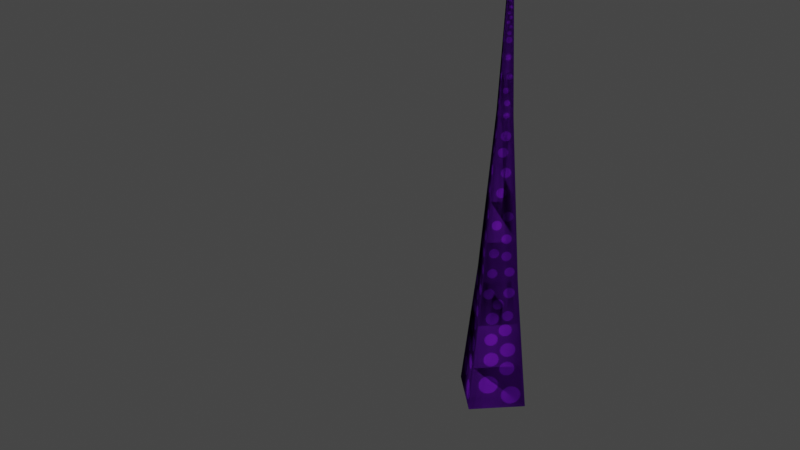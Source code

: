 # Source: tentacle.blend  (saved by Blender 2.91.10; exported with 4.5.12 LTS)
import bpy
from mathutils import Matrix  # noqa: F401  (used for matrix-valued properties, if any)

bpy.ops.wm.read_factory_settings(use_empty=True)
scene = bpy.context.scene
scene.name = 'Scene'

# ---- collections
col_backup = bpy.data.collections.new('backup'); scene.collection.children.link(col_backup)
col_baked = bpy.data.collections.new('baked'); scene.collection.children.link(col_baked)

# ---- images (referenced by path relative to the original .blend; pixels are not part of the script)
import os
ASSET_DIR = os.environ.get("B2B_ASSET_DIR", "")  # directory of the original .blend (textures are referenced by path, not embedded)
HERE = os.path.dirname(os.path.abspath(__file__))  # packed textures are extracted next to this script under _unpacked/

def load_image(name, relpath, width, height, colorspace="sRGB"):
    """Load a texture the original file referenced (path relative to the .blend, or extracted next to this script)."""
    p = next((c for c in (os.path.join(HERE, relpath), os.path.join(ASSET_DIR, relpath)) if relpath and os.path.exists(c)), "")
    if p:
        img = bpy.data.images.load(p, check_existing=True)
        img.name = name
    else:  # same state as the original file: an image datablock whose file is absent (Cycles renders it pink)
        img = bpy.data.images.new(name, width, height)
        img.source = "FILE"
        img.filepath = "//" + (relpath or name)
    img.colorspace_settings.name = colorspace
    return img
img_colours = load_image('colours', '_unpacked/colours.d744e5f1.png', 128, 128, 'sRGB')

# ---- materials (node trees are filled in below, after node groups)
mat_material_001 = bpy.data.materials.new('Material.001')
mat_material_001.use_transparent_shadow = False

# ---- material node trees
mat_material_001.use_nodes = True; mat_material_001.node_tree.nodes.clear()
_N = mat_material_001.node_tree.nodes; _L = mat_material_001.node_tree.links
n0 = _N.new('ShaderNodeBsdfPrincipled'); n0.name = 'Principled BSDF'; n0.location = (10, 300)
n0.distribution = 'GGX'
n0.subsurface_method = 'BURLEY'
n0.inputs[2].default_value = 1.0
n0.inputs[3].default_value = 1.45
n0.inputs[13].default_value = 0.0
n0.inputs[27].default_value = (0.0, 0.0, 0.0, 1.0)
n0.inputs[28].default_value = 1.0
n1 = _N.new('ShaderNodeOutputMaterial'); n1.name = 'Material Output'; n1.location = (300, 300)
n2 = _N.new('ShaderNodeTexImage'); n2.name = 'Image Texture'; n2.location = (-280, 280)
n2.image = img_colours
n2.interpolation = 'Closest'
_L.new(n0.outputs[0], n1.inputs[0])
_L.new(n2.outputs[0], n0.inputs[0])
n1.is_active_output = True

# ---- world
world_world = bpy.data.worlds.new('World'); scene.world = world_world
world_world.use_nodes = True; world_world.node_tree.nodes.clear()
_N = world_world.node_tree.nodes; _L = world_world.node_tree.links
n0 = _N.new('ShaderNodeOutputWorld'); n0.name = 'World Output'; n0.location = (300, 300)
n1 = _N.new('ShaderNodeBackground'); n1.name = 'Background'; n1.location = (10, 300)
n1.inputs[0].default_value = (0.05088, 0.05088, 0.05088, 1.0)
_L.new(n1.outputs[0], n0.inputs[0])
n0.is_active_output = True
world_world.color = (0.05088, 0.05088, 0.05088)
world_world.use_sun_shadow = False
world_world.sun_shadow_jitter_overblur = 0.0

# ---- meshes
me_circle = bpy.data.meshes.new('Circle')
me_circle.from_pydata([(5.18e-09, 0.6524, 0.0), (-0.6524, -3.266e-08, 0.0), (6.221e-08, -0.6524, 0.0), (0.6524, 3.637e-09, 0.0), (7.174e-09, 0.3816, 2.249), (-0.3816, -2.555e-08, 2.249), (4.053e-08, -0.3816, 2.249), (0.3816, -4.319e-09, 2.249), (2.271e-08, 0.1519, 4.93), (-0.1519, -1.384e-08, 4.93), (3.599e-08, -0.1519, 4.93), (0.1519, -5.388e-09, 4.93), (2.661e-08, 0.05464, 6.849), (-0.05464, -1.602e-08, 6.849), (3.139e-08, -0.05464, 6.849), (0.05464, -1.298e-08, 6.849), (2.98e-08, -1.49e-08, 8.632), (5.499e-08, -0.5621, 0.7498), (4.776e-08, -0.4719, 1.5), (0.4719, -1.667e-09, 1.5), (0.5621, 9.849e-10, 0.7498), (5.844e-09, 0.5621, 0.7498), (6.509e-09, 0.4719, 1.5), (-0.4719, -2.792e-08, 1.5), (-0.5621, -3.029e-08, 0.7498), (1.106e-08, 0.3242, 2.92), (1.494e-08, 0.2668, 3.59), (1.883e-08, 0.2093, 4.26), (-0.2093, -1.677e-08, 4.26), (-0.2668, -1.969e-08, 3.59), (-0.3242, -2.262e-08, 2.92), (0.3242, -4.586e-09, 2.92), (0.2668, -4.853e-09, 3.59), (0.2093, -5.12e-09, 4.26), (3.713e-08, -0.2093, 4.26), (3.826e-08, -0.2668, 3.59), (3.94e-08, -0.3242, 2.92), (0.1195, -7.918e-09, 5.57), (0.08706, -1.045e-08, 6.21), (2.531e-08, 0.08706, 6.21), (2.401e-08, 0.1195, 5.57), (-0.1195, -1.457e-08, 5.57), (-0.08706, -1.529e-08, 6.21), (3.292e-08, -0.08706, 6.21), (3.446e-08, -0.1195, 5.57), (-0.02732, -1.546e-08, 7.741), (0.02732, -1.394e-08, 7.741), (3.059e-08, -0.02732, 7.741), (2.821e-08, 0.02732, 7.741), (2.9e-08, 0.01366, 8.186), (3.02e-08, -0.01366, 8.186), (0.01366, -1.442e-08, 8.186), (-0.01366, -1.518e-08, 8.186)], [], [(19, 7, 6, 18), (23, 5, 4, 22), (22, 4, 7, 19), (18, 6, 5, 23), (28, 9, 8, 27), (27, 8, 11, 33), (34, 10, 9, 28), (33, 11, 10, 34), (39, 12, 15, 38), (43, 14, 13, 42), (38, 15, 14, 43), (42, 13, 12, 39), (15, 46, 47, 14), (13, 45, 48, 12), (12, 48, 46, 15), (14, 47, 45, 13), (2, 17, 24, 1), (17, 18, 23, 24), (0, 21, 20, 3), (21, 22, 19, 20), (1, 24, 21, 0), (24, 23, 22, 21), (3, 20, 17, 2), (20, 19, 18, 17), (7, 31, 36, 6), (31, 32, 35, 36), (32, 33, 34, 35), (6, 36, 30, 5), (36, 35, 29, 30), (35, 34, 28, 29), (4, 25, 31, 7), (25, 26, 32, 31), (26, 27, 33, 32), (5, 30, 25, 4), (30, 29, 26, 25), (29, 28, 27, 26), (9, 41, 40, 8), (41, 42, 39, 40), (11, 37, 44, 10), (37, 38, 43, 44), (10, 44, 41, 9), (44, 43, 42, 41), (8, 40, 37, 11), (40, 39, 38, 37), (47, 50, 52, 45), (46, 51, 50, 47), (45, 52, 49, 48), (48, 49, 51, 46), (50, 51, 16), (51, 49, 16), (49, 52, 16), (52, 50, 16)])
me_circle.polygons.foreach_set('use_smooth', [True] * 52)
_uv = me_circle.uv_layers.new(name='UVMap')
_uv.uv.foreach_set('vector', [0.3333, 0.3521, 5.96e-08, 0.3239, 0.0, 0.08482, 0.3333, 0.05655, 0.3333, 0.3521, 5.96e-08, 0.3239, 0.0, 0.08482, 0.3333, 0.05655, 0.3333, 0.3521, 5.96e-08, 0.3239, 0.0, 0.08482, 0.3333, 0.05655, 0.3333, 0.3521, 5.96e-08, 0.3239, 0.0, 0.08482, 0.3333, 0.05655, 1.0, 0.7454, 0.6559, 0.7246, 0.6559, 0.6146, 1.0, 0.5937, 1.0, 0.7454, 0.6559, 0.7246, 0.6559, 0.6146, 1.0, 0.5937, 1.0, 0.7454, 0.6559, 0.7246, 0.6559, 0.6146, 1.0, 0.5937, 1.0, 0.7454, 0.6559, 0.7246, 0.6559, 0.6146, 1.0, 0.5937, 6.296e-07, 0.7305, 0.4179, 0.7454, 0.4179, 0.7959, -1.118e-08, 0.8109, 6.296e-07, 0.7305, 0.4179, 0.7454, 0.4179, 0.7959, -1.118e-08, 0.8109, 6.296e-07, 0.7305, 0.4179, 0.7454, 0.4179, 0.7959, -1.118e-08, 0.8109, 6.296e-07, 0.7305, 0.4179, 0.7454, 0.4179, 0.7959, -1.118e-08, 0.8109, 0.4179, 0.7454, 1.0, 0.7581, 1.0, 0.7833, 0.4179, 0.7959, 0.4179, 0.7454, 1.0, 0.7581, 1.0, 0.7833, 0.4179, 0.7959, 0.4179, 0.7454, 1.0, 0.7581, 1.0, 0.7833, 0.4179, 0.7959, 0.4179, 0.7454, 1.0, 0.7581, 1.0, 0.7833, 0.4179, 0.7959, 1.0, 0.4087, 0.6667, 0.3804, 0.6667, 0.02827, 1.0, 0.0, 0.6667, 0.3804, 0.3333, 0.3521, 0.3333, 0.05655, 0.6667, 0.02827, 1.0, 0.4087, 0.6667, 0.3804, 0.6667, 0.02827, 1.0, 0.0, 0.6667, 0.3804, 0.3333, 0.3521, 0.3333, 0.05655, 0.6667, 0.02827, 1.0, 0.4087, 0.6667, 0.3804, 0.6667, 0.02827, 1.0, 0.0, 0.6667, 0.3804, 0.3333, 0.3521, 0.3333, 0.05655, 0.6667, 0.02827, 1.0, 0.4087, 0.6667, 0.3804, 0.6667, 0.02827, 1.0, 0.0, 0.6667, 0.3804, 0.3333, 0.3521, 0.3333, 0.05655, 0.6667, 0.02827, 8.871e-08, 0.3555, 0.3333, 0.3756, 0.3333, 0.6032, -4.424e-09, 0.6234, 0.3333, 0.3756, 0.6667, 0.3958, 0.6667, 0.5831, 0.3333, 0.6032, 0.6667, 0.3958, 1.0, 0.4159, 1.0, 0.5629, 0.6667, 0.5831, 8.871e-08, 0.3555, 0.3333, 0.3756, 0.3333, 0.6032, -4.424e-09, 0.6234, 0.3333, 0.3756, 0.6667, 0.3958, 0.6667, 0.5831, 0.3333, 0.6032, 0.6667, 0.3958, 1.0, 0.4159, 1.0, 0.5629, 0.6667, 0.5831, 8.871e-08, 0.3555, 0.3333, 0.3756, 0.3333, 0.6032, -4.424e-09, 0.6234, 0.3333, 0.3756, 0.6667, 0.3958, 0.6667, 0.5831, 0.3333, 0.6032, 0.6667, 0.3958, 1.0, 0.4159, 1.0, 0.5629, 0.6667, 0.5831, 8.871e-08, 0.3555, 0.3333, 0.3756, 0.3333, 0.6032, -4.424e-09, 0.6234, 0.3333, 0.3756, 0.6667, 0.3958, 0.6667, 0.5831, 0.3333, 0.6032, 0.6667, 0.3958, 1.0, 0.4159, 1.0, 0.5629, 0.6667, 0.5831, 0.6559, 0.7246, 0.328, 0.7129, 0.328, 0.6263, 0.6559, 0.6146, 0.328, 0.7129, -2.235e-08, 0.7011, 3.744e-07, 0.6381, 0.328, 0.6263, 0.6559, 0.7246, 0.328, 0.7129, 0.328, 0.6263, 0.6559, 0.6146, 0.328, 0.7129, -2.235e-08, 0.7011, 3.744e-07, 0.6381, 0.328, 0.6263, 0.6559, 0.7246, 0.328, 0.7129, 0.328, 0.6263, 0.6559, 0.6146, 0.328, 0.7129, -2.235e-08, 0.7011, 3.744e-07, 0.6381, 0.328, 0.6263, 0.6559, 0.7246, 0.328, 0.7129, 0.328, 0.6263, 0.6559, 0.6146, 0.328, 0.7129, -2.235e-08, 0.7011, 3.744e-07, 0.6381, 0.328, 0.6263, 1.0, 0.9016, 0.0, 0.8797, 9.537e-07, 0.8357, 1.0, 0.8137, 1.0, 0.9016, 0.0, 0.8797, 9.537e-07, 0.8357, 1.0, 0.8137, 1.0, 0.9016, 0.0, 0.8797, 9.537e-07, 0.8357, 1.0, 0.8137, 1.0, 0.9016, 0.0, 0.8797, 9.537e-07, 0.8357, 1.0, 0.8137, -3.027e-09, 0.9493, 9.506e-07, 0.9053, 1.0, 0.9273, -3.027e-09, 0.9493, 9.506e-07, 0.9053, 1.0, 0.9273, -3.027e-09, 0.9493, 9.506e-07, 0.9053, 1.0, 0.9273, -3.027e-09, 0.9493, 9.506e-07, 0.9053, 1.0, 0.9273])
me_circle.materials.append(mat_material_001)
me_circle.use_remesh_fix_poles = True
me_circle.use_remesh_preserve_attributes = False
me_circle.use_mirror_vertex_groups = False
me_circle.update()
me_circle_002 = bpy.data.meshes.new('Circle.002')
me_circle_002.from_pydata([(5.18e-09, 0.6524, 0.0), (-0.6524, -3.266e-08, 0.0), (6.221e-08, -0.6524, 0.0), (0.6524, 3.637e-09, 0.0), (7.174e-09, 0.3816, 2.249), (-0.3816, -2.555e-08, 2.249), (4.053e-08, -0.3816, 2.249), (0.3816, -4.319e-09, 2.249), (2.271e-08, 0.1519, 4.93), (-0.1519, -1.384e-08, 4.93), (3.599e-08, -0.1519, 4.93), (0.1519, -5.388e-09, 4.93), (2.661e-08, 0.05464, 6.849), (-0.05464, -1.602e-08, 6.849), (3.139e-08, -0.05464, 6.849), (0.05464, -1.298e-08, 6.849), (2.98e-08, -1.49e-08, 8.632), (5.499e-08, -0.5621, 0.7498), (4.776e-08, -0.4719, 1.5), (0.4719, -1.667e-09, 1.5), (0.5621, 9.849e-10, 0.7498), (5.844e-09, 0.5621, 0.7498), (6.509e-09, 0.4719, 1.5), (-0.4719, -2.792e-08, 1.5), (-0.5621, -3.029e-08, 0.7498), (1.106e-08, 0.3242, 2.92), (1.494e-08, 0.2668, 3.59), (1.883e-08, 0.2093, 4.26), (-0.2093, -1.677e-08, 4.26), (-0.2668, -1.969e-08, 3.59), (-0.3242, -2.262e-08, 2.92), (0.3242, -4.586e-09, 2.92), (0.2668, -4.853e-09, 3.59), (0.2093, -5.12e-09, 4.26), (3.713e-08, -0.2093, 4.26), (3.826e-08, -0.2668, 3.59), (3.94e-08, -0.3242, 2.92), (0.1195, -7.918e-09, 5.57), (0.08706, -1.045e-08, 6.21), (2.531e-08, 0.08706, 6.21), (2.401e-08, 0.1195, 5.57), (-0.1195, -1.457e-08, 5.57), (-0.08706, -1.529e-08, 6.21), (3.292e-08, -0.08706, 6.21), (3.446e-08, -0.1195, 5.57), (-0.02732, -1.546e-08, 7.741), (0.02732, -1.394e-08, 7.741), (3.059e-08, -0.02732, 7.741), (2.821e-08, 0.02732, 7.741), (2.9e-08, 0.01366, 8.186), (3.02e-08, -0.01366, 8.186), (0.01366, -1.442e-08, 8.186), (-0.01366, -1.518e-08, 8.186)], [], [(19, 7, 6, 18), (23, 5, 4, 22), (22, 4, 7, 19), (18, 6, 5, 23), (28, 9, 8, 27), (27, 8, 11, 33), (34, 10, 9, 28), (33, 11, 10, 34), (39, 12, 15, 38), (43, 14, 13, 42), (38, 15, 14, 43), (42, 13, 12, 39), (15, 46, 47, 14), (13, 45, 48, 12), (12, 48, 46, 15), (14, 47, 45, 13), (2, 17, 24, 1), (17, 18, 23, 24), (0, 21, 20, 3), (21, 22, 19, 20), (1, 24, 21, 0), (24, 23, 22, 21), (3, 20, 17, 2), (20, 19, 18, 17), (7, 31, 36, 6), (31, 32, 35, 36), (32, 33, 34, 35), (6, 36, 30, 5), (36, 35, 29, 30), (35, 34, 28, 29), (4, 25, 31, 7), (25, 26, 32, 31), (26, 27, 33, 32), (5, 30, 25, 4), (30, 29, 26, 25), (29, 28, 27, 26), (9, 41, 40, 8), (41, 42, 39, 40), (11, 37, 44, 10), (37, 38, 43, 44), (10, 44, 41, 9), (44, 43, 42, 41), (8, 40, 37, 11), (40, 39, 38, 37), (47, 50, 52, 45), (46, 51, 50, 47), (45, 52, 49, 48), (48, 49, 51, 46), (50, 51, 16), (51, 49, 16), (49, 52, 16), (52, 50, 16)])
me_circle_002.polygons.foreach_set('use_smooth', [True] * 52)
_uv = me_circle_002.uv_layers.new(name='UVMap')
_uv.uv.foreach_set('vector', [0.3333, 0.3521, 5.96e-08, 0.3239, 0.0, 0.08482, 0.3333, 0.05655, 0.3333, 0.3521, 5.96e-08, 0.3239, 0.0, 0.08482, 0.3333, 0.05655, 0.3333, 0.3521, 5.96e-08, 0.3239, 0.0, 0.08482, 0.3333, 0.05655, 0.3333, 0.3521, 5.96e-08, 0.3239, 0.0, 0.08482, 0.3333, 0.05655, 1.0, 0.7454, 0.6559, 0.7246, 0.6559, 0.6146, 1.0, 0.5937, 1.0, 0.7454, 0.6559, 0.7246, 0.6559, 0.6146, 1.0, 0.5937, 1.0, 0.7454, 0.6559, 0.7246, 0.6559, 0.6146, 1.0, 0.5937, 1.0, 0.7454, 0.6559, 0.7246, 0.6559, 0.6146, 1.0, 0.5937, 6.296e-07, 0.7305, 0.4179, 0.7454, 0.4179, 0.7959, -1.118e-08, 0.8109, 6.296e-07, 0.7305, 0.4179, 0.7454, 0.4179, 0.7959, -1.118e-08, 0.8109, 6.296e-07, 0.7305, 0.4179, 0.7454, 0.4179, 0.7959, -1.118e-08, 0.8109, 6.296e-07, 0.7305, 0.4179, 0.7454, 0.4179, 0.7959, -1.118e-08, 0.8109, 0.4179, 0.7454, 1.0, 0.7581, 1.0, 0.7833, 0.4179, 0.7959, 0.4179, 0.7454, 1.0, 0.7581, 1.0, 0.7833, 0.4179, 0.7959, 0.4179, 0.7454, 1.0, 0.7581, 1.0, 0.7833, 0.4179, 0.7959, 0.4179, 0.7454, 1.0, 0.7581, 1.0, 0.7833, 0.4179, 0.7959, 1.0, 0.4087, 0.6667, 0.3804, 0.6667, 0.02827, 1.0, 0.0, 0.6667, 0.3804, 0.3333, 0.3521, 0.3333, 0.05655, 0.6667, 0.02827, 1.0, 0.4087, 0.6667, 0.3804, 0.6667, 0.02827, 1.0, 0.0, 0.6667, 0.3804, 0.3333, 0.3521, 0.3333, 0.05655, 0.6667, 0.02827, 1.0, 0.4087, 0.6667, 0.3804, 0.6667, 0.02827, 1.0, 0.0, 0.6667, 0.3804, 0.3333, 0.3521, 0.3333, 0.05655, 0.6667, 0.02827, 1.0, 0.4087, 0.6667, 0.3804, 0.6667, 0.02827, 1.0, 0.0, 0.6667, 0.3804, 0.3333, 0.3521, 0.3333, 0.05655, 0.6667, 0.02827, 8.871e-08, 0.3555, 0.3333, 0.3756, 0.3333, 0.6032, -4.424e-09, 0.6234, 0.3333, 0.3756, 0.6667, 0.3958, 0.6667, 0.5831, 0.3333, 0.6032, 0.6667, 0.3958, 1.0, 0.4159, 1.0, 0.5629, 0.6667, 0.5831, 8.871e-08, 0.3555, 0.3333, 0.3756, 0.3333, 0.6032, -4.424e-09, 0.6234, 0.3333, 0.3756, 0.6667, 0.3958, 0.6667, 0.5831, 0.3333, 0.6032, 0.6667, 0.3958, 1.0, 0.4159, 1.0, 0.5629, 0.6667, 0.5831, 8.871e-08, 0.3555, 0.3333, 0.3756, 0.3333, 0.6032, -4.424e-09, 0.6234, 0.3333, 0.3756, 0.6667, 0.3958, 0.6667, 0.5831, 0.3333, 0.6032, 0.6667, 0.3958, 1.0, 0.4159, 1.0, 0.5629, 0.6667, 0.5831, 8.871e-08, 0.3555, 0.3333, 0.3756, 0.3333, 0.6032, -4.424e-09, 0.6234, 0.3333, 0.3756, 0.6667, 0.3958, 0.6667, 0.5831, 0.3333, 0.6032, 0.6667, 0.3958, 1.0, 0.4159, 1.0, 0.5629, 0.6667, 0.5831, 0.6559, 0.7246, 0.328, 0.7129, 0.328, 0.6263, 0.6559, 0.6146, 0.328, 0.7129, -2.235e-08, 0.7011, 3.744e-07, 0.6381, 0.328, 0.6263, 0.6559, 0.7246, 0.328, 0.7129, 0.328, 0.6263, 0.6559, 0.6146, 0.328, 0.7129, -2.235e-08, 0.7011, 3.744e-07, 0.6381, 0.328, 0.6263, 0.6559, 0.7246, 0.328, 0.7129, 0.328, 0.6263, 0.6559, 0.6146, 0.328, 0.7129, -2.235e-08, 0.7011, 3.744e-07, 0.6381, 0.328, 0.6263, 0.6559, 0.7246, 0.328, 0.7129, 0.328, 0.6263, 0.6559, 0.6146, 0.328, 0.7129, -2.235e-08, 0.7011, 3.744e-07, 0.6381, 0.328, 0.6263, 1.0, 0.9016, 0.0, 0.8797, 9.537e-07, 0.8357, 1.0, 0.8137, 1.0, 0.9016, 0.0, 0.8797, 9.537e-07, 0.8357, 1.0, 0.8137, 1.0, 0.9016, 0.0, 0.8797, 9.537e-07, 0.8357, 1.0, 0.8137, 1.0, 0.9016, 0.0, 0.8797, 9.537e-07, 0.8357, 1.0, 0.8137, -3.027e-09, 0.9493, 9.506e-07, 0.9053, 1.0, 0.9273, -3.027e-09, 0.9493, 9.506e-07, 0.9053, 1.0, 0.9273, -3.027e-09, 0.9493, 9.506e-07, 0.9053, 1.0, 0.9273, -3.027e-09, 0.9493, 9.506e-07, 0.9053, 1.0, 0.9273])
me_circle_002.materials.append(mat_material_001)
me_circle_002.use_remesh_fix_poles = True
me_circle_002.use_remesh_preserve_attributes = False
me_circle_002.use_mirror_vertex_groups = False
me_circle_002.update()
arm_bones = bpy.data.armatures.new('bones')  # bones are not reproduced
arm_bones_002 = bpy.data.armatures.new('bones.002')  # bones are not reproduced

# ---- objects
ob_tentacle = bpy.data.objects.new('tentacle', me_circle)
ob_tentacle_bones = bpy.data.objects.new('tentacle_bones', arm_bones)
ob_tentacle_001 = bpy.data.objects.new('tentacle.001', me_circle_002)
ob_baked_bones = bpy.data.objects.new('baked_bones', arm_bones_002)

# ---- transforms, parenting, visibility, modifiers, constraints
ob_tentacle.parent = ob_tentacle_bones
ob_tentacle.location = (0.0, 0.0, 0.0)
ob_tentacle.lineart.crease_threshold = 0.0
_vg = ob_tentacle.vertex_groups.new(name='first (base)')
for _i, _w in zip([0, 1, 2, 3, 24], [0.0, 0.0, 0.0, 0.0, 0.0]): _vg.add([_i], _w, 'REPLACE')
_vg = ob_tentacle.vertex_groups.new(name='second')
for _i, _w in zip([1, 2, 3, 4, 5, 6, 7, 17, 18, 19, 20, 21, 22, 23, 24], [0.0, 0.0, 0.0, 0.4821, 0.4993, 0.4994, 0.4502, 0.1871, 0.1976, 0.1804, 0.1934, 0.1999, 0.1993, 0.1957, 0.1376]): _vg.add([_i], _w, 'REPLACE')
_vg = ob_tentacle.vertex_groups.new(name='third')
for _i, _w in zip([25, 26, 29, 30, 31, 32, 35, 36], [0.07001, 0.4372, 0.4372, 0.07001, 0.07001, 0.4372, 0.4372, 0.07001]): _vg.add([_i], _w, 'REPLACE')
_vg = ob_tentacle.vertex_groups.new(name='fourth')
for _i, _w in zip([8, 9, 10, 11, 26, 27, 28, 29, 32, 33, 34, 35], [0.8964, 0.8964, 0.8964, 0.8964, 0.2958, 0.7127, 0.7127, 0.2958, 0.2958, 0.7127, 0.7127, 0.2958]): _vg.add([_i], _w, 'REPLACE')
_vg = ob_tentacle.vertex_groups.new(name='fifth')
for _i, _w in zip([8, 9, 10, 11, 37, 38, 39, 40, 41, 42, 43, 44], [0.8963, 0.8963, 0.8963, 0.8963, 0.9572, 0.9823, 0.9823, 0.9572, 0.9572, 0.9823, 0.9823, 0.9572]): _vg.add([_i], _w, 'REPLACE')
_vg = ob_tentacle.vertex_groups.new(name='sixth')
for _i, _w in zip([12, 13, 14, 15, 38, 39, 42, 43], [1.0, 1.0, 1.0, 1.0, 0.9915, 0.9915, 0.9915, 0.9915]): _vg.add([_i], _w, 'REPLACE')
_vg = ob_tentacle.vertex_groups.new(name='seventh (tail)')
_vg.add([16, 45, 46, 47, 48, 49, 50, 51, 52], 1.0, 'REPLACE')
_vg = ob_tentacle.vertex_groups.new(name='ik target')
_m = ob_tentacle.modifiers.new('Armature', 'ARMATURE')
_m.object = ob_tentacle_bones
ob_tentacle_bones.location = (0.0, 0.0, 0.0)
ob_tentacle_bones.display_type = 'SOLID'
ob_tentacle_bones.show_in_front = True
ob_tentacle_bones.lineart.crease_threshold = 0.0
ob_tentacle_001.parent = ob_baked_bones
ob_tentacle_001.location = (0.0, 0.0, 0.0)
ob_tentacle_001.lineart.crease_threshold = 0.0
_vg = ob_tentacle_001.vertex_groups.new(name='first (base)')
for _i, _w in zip([0, 1, 2, 3, 24], [0.0, 0.0, 0.0, 0.0, 0.0]): _vg.add([_i], _w, 'REPLACE')
_vg = ob_tentacle_001.vertex_groups.new(name='second')
for _i, _w in zip([1, 2, 3, 4, 5, 6, 7, 17, 18, 19, 20, 21, 22, 23, 24], [0.0, 0.0, 0.0, 0.4821, 0.4993, 0.4994, 0.4502, 0.1871, 0.1976, 0.1804, 0.1934, 0.1999, 0.1993, 0.1957, 0.1376]): _vg.add([_i], _w, 'REPLACE')
_vg = ob_tentacle_001.vertex_groups.new(name='third')
for _i, _w in zip([25, 26, 29, 30, 31, 32, 35, 36], [0.07001, 0.4372, 0.4372, 0.07001, 0.07001, 0.4372, 0.4372, 0.07001]): _vg.add([_i], _w, 'REPLACE')
_vg = ob_tentacle_001.vertex_groups.new(name='fourth')
for _i, _w in zip([8, 9, 10, 11, 26, 27, 28, 29, 32, 33, 34, 35], [0.8964, 0.8964, 0.8964, 0.8964, 0.2958, 0.7127, 0.7127, 0.2958, 0.2958, 0.7127, 0.7127, 0.2958]): _vg.add([_i], _w, 'REPLACE')
_vg = ob_tentacle_001.vertex_groups.new(name='fifth')
for _i, _w in zip([8, 9, 10, 11, 37, 38, 39, 40, 41, 42, 43, 44], [0.8963, 0.8963, 0.8963, 0.8963, 0.9572, 0.9823, 0.9823, 0.9572, 0.9572, 0.9823, 0.9823, 0.9572]): _vg.add([_i], _w, 'REPLACE')
_vg = ob_tentacle_001.vertex_groups.new(name='sixth')
for _i, _w in zip([12, 13, 14, 15, 38, 39, 42, 43], [1.0, 1.0, 1.0, 1.0, 0.9915, 0.9915, 0.9915, 0.9915]): _vg.add([_i], _w, 'REPLACE')
_vg = ob_tentacle_001.vertex_groups.new(name='seventh (tail)')
_vg.add([16, 45, 46, 47, 48, 49, 50, 51, 52], 1.0, 'REPLACE')
_vg = ob_tentacle_001.vertex_groups.new(name='ik target')
_m = ob_tentacle_001.modifiers.new('Armature', 'ARMATURE')
_m.object = ob_baked_bones
ob_baked_bones.location = (0.0, 0.0, 0.0)
ob_baked_bones.display_type = 'SOLID'
ob_baked_bones.show_in_front = True
ob_baked_bones.lineart.crease_threshold = 0.0

# ---- collection membership
col_backup.objects.link(ob_tentacle)
col_backup.objects.link(ob_tentacle_bones)
col_baked.objects.link(ob_tentacle_001)
col_baked.objects.link(ob_baked_bones)

# ---- scene / render settings (as saved in the file)
scene.frame_start = 0; scene.frame_end = 120; scene.frame_set(72)
scene.render.engine = 'BLENDER_EEVEE_NEXT'
scene.render.fps = 60
scene.cycles.use_denoising = False
scene.cycles.samples = 128
scene.cycles.sampling_pattern = 'TABULATED_SOBOL'
scene.cycles.use_adaptive_sampling = False
scene.cycles.use_light_tree = False
scene.view_settings.view_transform = 'Filmic'
bpy.context.view_layer.update()

# ---- added for rendering (the .blend has no active camera and no usable light): camera, sun
cam_auto = bpy.data.cameras.new('AutoCamera')
cam_auto.lens = 50.0
cam_auto.sensor_width = 36.0
cam_auto.clip_end = 1000.0
ob_auto_camera = bpy.data.objects.new('AutoCamera', cam_auto)
scene.collection.objects.link(ob_auto_camera)
ob_auto_camera.location = (8.53555, -12.6342, 10.8685)
ob_auto_camera.rotation_euler = (1.09748, -7.21219e-08, 0.694738)
scene.camera = ob_auto_camera
light_auto_sun = bpy.data.lights.new('AutoSun', 'SUN')
light_auto_sun.energy = 3.0
light_auto_sun.angle = 0.0523599
ob_auto_sun = bpy.data.objects.new('AutoSun', light_auto_sun)
scene.collection.objects.link(ob_auto_sun)
ob_auto_sun.rotation_euler = (0.872665, 0.174533, 0.523599)
bpy.context.view_layer.update()
